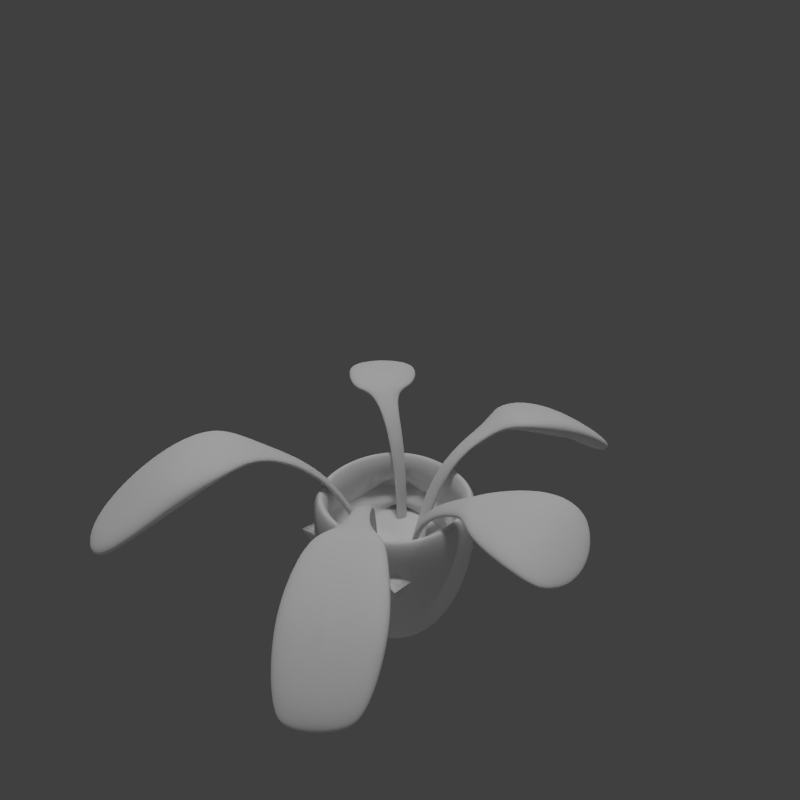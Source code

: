 # Source: PotPlant4-5.blend  (saved by Blender 2.75.0; exported with 4.5.12 LTS)
import bpy
from mathutils import Matrix  # noqa: F401  (used for matrix-valued properties, if any)

bpy.ops.wm.read_factory_settings(use_empty=True)
scene = bpy.context.scene
scene.name = 'Scene'

# ---- collections
col_collection_1 = bpy.data.collections.new('Collection 1'); scene.collection.children.link(col_collection_1)

# ---- materials (node trees are filled in below, after node groups)
mat_material_003 = bpy.data.materials.new('Material.003')
mat_material_003.alpha_threshold = 0.0
mat_material_003.use_transparent_shadow = False
mat_material_003.roughness = 0.5
mat_material_003.specular_intensity = 0.05

# ---- material node trees

# ---- world
world_world = bpy.data.worlds.new('World'); scene.world = world_world
world_world.color = (0.05088, 0.05088, 0.05088)
world_world.use_sun_shadow = False
world_world.sun_shadow_jitter_overblur = 0.0
world_world.cycles.sampling_method = 'MANUAL'
world_world.cycles.sample_map_resolution = 256

# ---- cameras
cam_camera_004 = bpy.data.cameras.new('Camera.004')
cam_camera_004.clip_end = 100.0
cam_camera_004.lens = 35.0
cam_camera_004.sensor_width = 32.0
cam_camera_004.sensor_height = 18.0
cam_camera_004.display_size = 2.0
cam_camera_004.dof.focus_distance = 0.0
cam_camera_004.dof.aperture_fstop = 128.0
cam_camera_004.dof.aperture_blades = 6

# ---- lights
light_sun_001 = bpy.data.lights.new('Sun.001', 'SUN')
light_sun_001.transmission_factor = 0.0
light_sun_001.angle = 0.1993
light_sun_001.energy = 1.0
light_sun_001.shadow_buffer_clip_start = 0.5
light_sun_001.shadow_soft_size = 0.1
light_sun_001.shadow_cascade_max_distance = 1000.0
light_sun_001.cycles.use_multiple_importance_sampling = False
light_point_006 = bpy.data.lights.new('Point.006', 'POINT')
light_point_006.transmission_factor = 0.0
light_point_006.energy = 100.0
light_point_006.shadow_buffer_clip_start = 0.5
light_point_006.shadow_soft_size = 0.1
light_point_006.shadow_maximum_resolution = 0.006
light_point_006.use_absolute_resolution = True
light_point_006.cycles.use_multiple_importance_sampling = False
light_point_004 = bpy.data.lights.new('Point.004', 'POINT')
light_point_004.transmission_factor = 0.0
light_point_004.energy = 100.0
light_point_004.shadow_buffer_clip_start = 0.5
light_point_004.shadow_soft_size = 0.1
light_point_004.shadow_maximum_resolution = 0.006
light_point_004.use_absolute_resolution = True
light_point_004.cycles.use_multiple_importance_sampling = False
light_point_002 = bpy.data.lights.new('Point.002', 'POINT')
light_point_002.transmission_factor = 0.0
light_point_002.energy = 100.0
light_point_002.shadow_buffer_clip_start = 0.5
light_point_002.shadow_soft_size = 0.1
light_point_002.shadow_maximum_resolution = 0.006
light_point_002.use_absolute_resolution = True
light_point_002.cycles.use_multiple_importance_sampling = False
light_point = bpy.data.lights.new('Point', 'POINT')
light_point.transmission_factor = 0.0
light_point.energy = 100.0
light_point.shadow_buffer_clip_start = 0.5
light_point.shadow_soft_size = 0.1
light_point.shadow_maximum_resolution = 0.006
light_point.use_absolute_resolution = True
light_point.cycles.use_multiple_importance_sampling = False

# ---- meshes
me_cube = bpy.data.meshes.new('Cube')
me_cube.from_pydata([(0.1875, 0.2065, 0.00147), (0.1875, -0.1685, 0.00147), (-0.1875, -0.1685, 0.00147), (-0.1875, 0.2065, 0.00147), (0.25, 0.269, 0.5015), (0.25, -0.231, 0.5015), (-0.25, -0.231, 0.5015), (-0.25, 0.269, 0.5015), (-0.1875, 0.2065, 0.5015), (-0.1875, -0.1685, 0.5015), (0.1875, -0.1685, 0.5015), (0.1875, 0.2065, 0.5015), (0.1777, 0.1967, 0.3765), (0.1777, -0.1587, 0.3765), (-0.1777, -0.1587, 0.3765), (-0.1777, 0.1967, 0.3765), (-0.09283, 0.1327, 0.5373), (0.04705, 0.02892, 0.2223), (-0.2349, 0.2422, 0.6359), (-0.2136, 0.2938, 0.6335), (0.1264, -0.01377, 0.5231), (0.6733, -0.1459, 0.4483), (-0.5006, 0.2784, 0.6316), (-0.3678, 0.5173, 0.6303), (-0.3264, 0.4856, 0.5524), (-0.4592, 0.2468, 0.5536), (-0.2602, 0.4248, 0.6661), (-0.3615, 0.2367, 0.6041), (-0.2488, 0.437, 0.6221), (-0.3729, 0.2244, 0.6481), (0.6355, -0.2644, 0.4813), (0.6062, -0.2574, 0.4467), (0.6439, -0.1389, 0.4137), (-0.2308, 0.3001, 0.6166), (-0.2522, 0.2485, 0.619), (-0.1091, 0.1398, 0.5313), (-0.09142, 0.1776, 0.5277), (0.0532, -0.01255, 0.2223), (0.07166, -0.00981, 0.2241), (0.06551, 0.03166, 0.2241), (0.6298, -0.01351, 0.499), (0.5512, -0.2601, 0.5676), (-0.5979, 0.3222, 0.4726), (-0.4733, 0.559, 0.4792), (0.5128, -0.2588, 0.5311), (-0.504, 0.5733, 0.5201), (-0.6286, 0.3364, 0.5135), (-0.07513, 0.1706, 0.5338), (0.5913, -0.01218, 0.4625), (0.1504, 0.02356, 0.5113), (0.1432, -0.01751, 0.5155), (0.327, -0.02769, 0.5841), (0.3114, -0.08014, 0.5954), (0.4177, 0.029, 0.6102), (0.3059, -0.1508, 0.6118), (0.4243, 0.04926, 0.549), (0.3263, -0.1398, 0.6573), (0.4947, 0.04039, 0.5019), (0.4072, -0.2108, 0.5648), (0.4647, -0.2202, 0.6383), (0.5521, 0.031, 0.5754), (0.2962, -0.07173, 0.6134), (0.3119, -0.01928, 0.6022), (0.1337, 0.02731, 0.5189), (0.002406, 0.07252, 0.2223), (-0.01429, 0.08087, 0.2241), (0.004463, 0.1184, 0.2241), (0.02116, 0.11, 0.2223), (-0.6603, 0.4211, 0.3915), (-0.6004, 0.5349, 0.3947), (-0.6218, 0.5528, 0.4313), (-0.6817, 0.4389, 0.4281), (0.102, 0.1231, 0.5348), (0.1781, 0.2769, 0.6319), (0.224, 0.2459, 0.6243), (0.2971, 0.2294, 0.6319), (0.1502, 0.3509, 0.5993), (0.3021, 0.2441, 0.5958), (0.1452, 0.3361, 0.6355), (0.2341, 0.2642, 0.6105), (0.1881, 0.2952, 0.6181), (0.1088, 0.1404, 0.5366), (0.1478, 0.125, 0.5366), (0.141, 0.1077, 0.5348), (0.4126, 0.3153, 0.6268), (0.2005, 0.4466, 0.5945), (0.3971, 0.3074, 0.5786), (0.2159, 0.4545, 0.6427), (0.4369, 0.4487, 0.5854), (0.3386, 0.5183, 0.5933), (0.08357, 0.08675, 0.2226), (0.08876, 0.0967, 0.2239), (0.1155, 0.08894, 0.2239), (0.1103, 0.07899, 0.2226), (-0.05937, 0.02704, 0.5348), (-0.2285, -0.1197, 0.6014), (-0.2548, -0.07306, 0.5855), (-0.3123, -0.02429, 0.584), (-0.2371, -0.2025, 0.5819), (-0.3227, -0.04085, 0.5498), (-0.2267, -0.186, 0.616), (-0.2719, -0.08679, 0.5735), (-0.2455, -0.1335, 0.5893), (-0.07292, 0.01421, 0.5366), (-0.1018, 0.04465, 0.5366), (-0.0882, 0.05748, 0.5348), (-0.4105, -0.05238, 0.567), (-0.2828, -0.2689, 0.558), (-0.4009, -0.06214, 0.5177), (-0.2925, -0.2591, 0.6073), (-0.5432, -0.1207, 0.4988), (-0.3441, -0.3541, 0.5202), (-0.496, -0.1083, 0.4596), (-0.3913, -0.3665, 0.5595), (-0.02735, 0.05218, 0.2226), (-0.03626, 0.04535, 0.2239), (-0.05723, 0.0637, 0.2239), (-0.04832, 0.07053, 0.2226), (-0.008654, -0.05095, 0.4977), (0.03155, -0.216, 0.5976), (-0.02148, -0.2285, 0.5851), (-0.08297, -0.2721, 0.5844), (0.1074, -0.242, 0.5678), (-0.07276, -0.2824, 0.5478), (0.0972, -0.2317, 0.6045), (-0.01361, -0.2469, 0.5701), (0.03942, -0.2344, 0.5826), (0.0002331, -0.06658, 0.4924), (-0.03664, -0.08468, 0.4839), (-0.04552, -0.06904, 0.4892), (-0.1189, -0.4624, 0.5964), (0.2235, -0.3817, 0.5826), (-0.1042, -0.4448, 0.5286), (0.2087, -0.3993, 0.6504), (-0.007533, -0.5979, 0.472), (0.1563, -0.5663, 0.499), (-0.02466, -0.05537, 0.2226), (-0.02036, -0.06574, 0.2239), (-0.04351, -0.08125, 0.2239), (-0.0478, -0.07088, 0.2226), (-0.6336, -0.2234, 0.3828), (-0.4744, -0.4101, 0.3999), (-0.5959, -0.2135, 0.3514), (-0.5121, -0.42, 0.4313), (-0.6193, -0.2927, 0.3365), (-0.5707, -0.3713, 0.3559), (-0.1536, -0.1345, 0.314), (-0.1536, 0.1726, 0.314), (0.1536, -0.1345, 0.314), (0.1536, 0.1726, 0.314), (-0.3514, -0.1559, 0.5871), (-0.4673, -0.2444, 0.529), (-0.3536, -0.1527, 0.5872), (-0.469, -0.242, 0.5286), (-0.5729, -0.3217, 0.407), (-0.2695, -0.1051, 0.6)], [], [(0, 1, 2, 3), (0, 4, 5, 1), (1, 5, 6, 2), (2, 6, 7, 3), (4, 0, 3, 7), (4, 7, 8, 11), (7, 6, 9, 8), (6, 5, 10, 9), (5, 4, 11, 10), (101, 102, 98, 99), (94, 95, 102, 103), (27, 29, 22, 25), (28, 27, 25, 24), (23, 24, 43, 45), (34, 18, 29, 27), (33, 34, 27, 28), (16, 18, 34, 35), (36, 35, 34, 33), (48, 40, 21, 32), (63, 49, 39, 17), (61, 52, 54, 56), (25, 22, 46, 42), (22, 23, 45, 46), (24, 25, 42, 43), (45, 43, 69, 70), (47, 19, 18, 16), (49, 50, 38, 39), (29, 26, 23, 22), (26, 28, 24, 23), (18, 19, 26, 29), (19, 33, 28, 26), (16, 35, 65, 64), (19, 47, 36, 33), (40, 41, 30, 21), (44, 48, 32, 31), (56, 54, 58, 59), (20, 63, 17, 37), (21, 30, 31, 32), (41, 44, 31, 30), (61, 20, 50, 52), (50, 20, 37, 38), (62, 61, 56, 53), (57, 60, 40, 48), (20, 61, 62, 63), (53, 56, 59, 60), (58, 57, 48, 44), (59, 58, 44, 41), (60, 59, 41, 40), (50, 49, 51, 52), (63, 62, 51, 49), (55, 53, 60, 57), (54, 55, 57, 58), (51, 62, 53, 55), (52, 51, 55, 54), (36, 47, 67, 66), (35, 36, 66, 65), (47, 16, 64, 67), (71, 70, 69, 68), (42, 46, 71, 68), (46, 45, 70, 71), (43, 42, 68, 69), (80, 73, 78, 76), (79, 80, 76, 77), (72, 73, 80, 81), (82, 81, 80, 79), (83, 74, 73, 72), (73, 74, 75, 78), (74, 79, 77, 75), (74, 83, 82, 79), (76, 78, 87, 85), (75, 77, 86, 84), (77, 76, 85, 86), (78, 75, 84, 87), (87, 84, 88, 89), (85, 87, 89), (83, 72, 90, 93), (82, 83, 93, 92), (72, 81, 91, 90), (81, 82, 92, 91), (9, 10, 13, 14), (8, 9, 14, 15), (102, 95, 100, 98), (12, 149, 147, 15), (10, 11, 12, 13), (11, 8, 15, 12), (14, 146, 148, 13), (104, 103, 102, 101), (105, 96, 95, 94), (95, 96, 97, 155, 100), (96, 101, 99, 97), (96, 105, 104, 101), (98, 100, 109, 107), (97, 99, 108, 106), (99, 98, 107, 108), (152, 150, 155), (109, 150, 151, 113), (108, 107, 111, 112), (105, 94, 114, 117), (104, 105, 117, 116), (94, 103, 115, 114), (103, 104, 116, 115), (125, 126, 122, 123), (118, 119, 126, 127), (126, 119, 124, 122), (128, 127, 126, 125), (129, 120, 119, 118), (119, 120, 121, 124), (120, 125, 123, 121), (120, 129, 128, 125), (122, 124, 133, 131), (121, 123, 132, 130), (123, 122, 131, 132), (124, 121, 130, 133), (132, 131, 135, 134), (130, 132, 134), (129, 118, 136, 139), (128, 129, 139, 138), (118, 127, 137, 136), (127, 128, 138, 137), (112, 111, 141, 142), (110, 112, 142, 140), (111, 113, 143, 141), (133, 130, 134, 135), (141, 143, 145), (143, 154, 140, 144, 145), (131, 133, 135), (142, 141, 145, 144), (140, 142, 144), (84, 86, 88), (86, 85, 89, 88), (149, 146, 148), (149, 146, 147), (13, 148, 149, 12), (15, 14, 146, 147), (106, 108, 112, 110), (107, 109, 113, 111), (150, 152, 153, 151), (152, 106, 110, 153), (151, 153, 154), (113, 151, 154, 143), (140, 154, 153, 110), (106, 152, 155, 97), (100, 155, 150, 109)])
_uv = me_cube.uv_layers.new(name='UVMap')
_uv.uv.foreach_set('vector', [0.1875, 0.875, 0.1875, 0.625, 0.0625, 0.625, 0.0625, 0.875, 0.0625, 0.625, 0.0625, 0.875, 0.1875, 0.875, 0.1875, 0.625, 0.0625, 0.625, 0.0625, 0.875, 0.1875, 0.875, 0.1875, 0.625, 0.0625, 0.625, 0.0625, 0.875, 0.1875, 0.875, 0.1875, 0.625, 0.1875, 0.875, 0.1875, 0.625, 0.0625, 0.625, 0.0625, 0.875, 0.1875, 0.875, 0.1875, 0.625, 0.0625, 0.625, 0.0625, 0.875, 0.0625, 0.625, 0.0625, 0.875, 0.1875, 0.875, 0.1875, 0.625, 0.0625, 0.625, 0.0625, 0.875, 0.1875, 0.875, 0.1875, 0.625, 0.0625, 0.625, 0.0625, 0.875, 0.1875, 0.875, 0.1875, 0.625, 0.9375, 0.625, 0.8125, 0.625, 0.8125, 0.625, 0.9375, 0.625, 0.8125, 0.875, 0.8125, 0.625, 0.8125, 0.625, 0.8125, 0.875, 0.8125, 0.625, 0.8125, 0.625, 0.8125, 0.625, 0.8125, 0.625, 0.9375, 0.625, 0.8125, 0.625, 0.8125, 0.625, 0.9375, 0.625, 0.9375, 0.625, 0.9375, 0.625, 0.9375, 0.625, 0.9375, 0.625, 0.8125, 0.625, 0.8125, 0.625, 0.8125, 0.625, 0.8125, 0.625, 0.9375, 0.625, 0.8125, 0.625, 0.8125, 0.625, 0.9375, 0.625, 0.8125, 0.875, 0.8125, 0.625, 0.8125, 0.625, 0.8125, 0.875, 0.9375, 0.875, 0.8125, 0.875, 0.8125, 0.625, 0.9375, 0.625, 0.8125, 0.625, 0.8125, 0.625, 0.8125, 0.625, 0.8125, 0.625, 0.8125, 0.875, 0.8125, 0.875, 0.8125, 0.875, 0.8125, 0.875, 0.9375, 0.625, 0.9375, 0.625, 0.9375, 0.625, 0.9375, 0.625, 0.8125, 0.625, 0.8125, 0.625, 0.8125, 0.625, 0.8125, 0.625, 0.8125, 0.625, 0.9375, 0.625, 0.9375, 0.625, 0.8125, 0.625, 0.9375, 0.625, 0.8125, 0.625, 0.8125, 0.625, 0.9375, 0.625, 0.9375, 0.625, 0.9375, 0.625, 0.9375, 0.625, 0.9375, 0.625, 0.9375, 0.875, 0.9375, 0.625, 0.8125, 0.625, 0.8125, 0.875, 0.8125, 0.875, 0.9375, 0.875, 0.9375, 0.875, 0.8125, 0.875, 0.8125, 0.625, 0.9375, 0.625, 0.9375, 0.625, 0.8125, 0.625, 0.9375, 0.625, 0.9375, 0.625, 0.9375, 0.625, 0.9375, 0.625, 0.8125, 0.625, 0.9375, 0.625, 0.9375, 0.625, 0.8125, 0.625, 0.9375, 0.625, 0.9375, 0.625, 0.9375, 0.625, 0.9375, 0.625, 0.8125, 0.875, 0.8125, 0.875, 0.8125, 0.875, 0.8125, 0.875, 0.9375, 0.625, 0.9375, 0.875, 0.9375, 0.875, 0.9375, 0.625, 0.8125, 0.625, 0.9375, 0.625, 0.9375, 0.625, 0.8125, 0.625, 0.9375, 0.625, 0.8125, 0.625, 0.8125, 0.625, 0.9375, 0.625, 0.9375, 0.625, 0.9375, 0.625, 0.9375, 0.625, 0.9375, 0.625, 0.9375, 0.875, 0.8125, 0.875, 0.8125, 0.875, 0.9375, 0.875, 0.8125, 0.625, 0.9375, 0.625, 0.9375, 0.625, 0.8125, 0.625, 0.9375, 0.625, 0.9375, 0.625, 0.9375, 0.625, 0.9375, 0.625, 0.9375, 0.625, 0.9375, 0.875, 0.9375, 0.875, 0.9375, 0.625, 0.9375, 0.875, 0.9375, 0.875, 0.9375, 0.875, 0.9375, 0.875, 0.8125, 0.625, 0.9375, 0.625, 0.9375, 0.625, 0.8125, 0.625, 0.8125, 0.625, 0.8125, 0.625, 0.8125, 0.625, 0.8125, 0.625, 0.9375, 0.875, 0.9375, 0.625, 0.8125, 0.625, 0.8125, 0.875, 0.8125, 0.625, 0.9375, 0.625, 0.9375, 0.625, 0.8125, 0.625, 0.9375, 0.625, 0.8125, 0.625, 0.8125, 0.625, 0.9375, 0.625, 0.9375, 0.625, 0.9375, 0.625, 0.9375, 0.625, 0.9375, 0.625, 0.8125, 0.625, 0.9375, 0.625, 0.9375, 0.625, 0.8125, 0.625, 0.9375, 0.875, 0.8125, 0.875, 0.8125, 0.625, 0.9375, 0.625, 0.8125, 0.875, 0.8125, 0.625, 0.8125, 0.625, 0.8125, 0.875, 0.8125, 0.625, 0.8125, 0.625, 0.8125, 0.625, 0.8125, 0.625, 0.9375, 0.625, 0.8125, 0.625, 0.8125, 0.625, 0.9375, 0.625, 0.8125, 0.625, 0.8125, 0.625, 0.8125, 0.625, 0.8125, 0.625, 0.9375, 0.625, 0.8125, 0.625, 0.8125, 0.625, 0.9375, 0.625, 0.9375, 0.875, 0.9375, 0.875, 0.9375, 0.875, 0.9375, 0.875, 0.8125, 0.875, 0.9375, 0.875, 0.9375, 0.875, 0.8125, 0.875, 0.9375, 0.875, 0.8125, 0.875, 0.8125, 0.875, 0.9375, 0.875, 0.8125, 0.625, 0.9375, 0.625, 0.9375, 0.625, 0.8125, 0.625, 0.8125, 0.625, 0.8125, 0.625, 0.8125, 0.625, 0.8125, 0.625, 0.8125, 0.625, 0.9375, 0.625, 0.9375, 0.625, 0.8125, 0.625, 0.9375, 0.625, 0.8125, 0.625, 0.8125, 0.625, 0.9375, 0.625, 0.5625, 0.125, 0.5625, 0.125, 0.5625, 0.125, 0.5625, 0.125, 0.6875, 0.125, 0.5625, 0.125, 0.5625, 0.125, 0.6875, 0.125, 0.5625, 0.375, 0.5625, 0.125, 0.5625, 0.125, 0.5625, 0.375, 0.6875, 0.375, 0.5625, 0.375, 0.5625, 0.125, 0.6875, 0.125, 0.6875, 0.375, 0.6875, 0.125, 0.5625, 0.125, 0.5625, 0.375, 0.5625, 0.125, 0.6875, 0.125, 0.6875, 0.125, 0.5625, 0.125, 0.6875, 0.125, 0.6875, 0.125, 0.6875, 0.125, 0.6875, 0.125, 0.6875, 0.125, 0.6875, 0.375, 0.6875, 0.375, 0.6875, 0.125, 0.5625, 0.125, 0.5625, 0.125, 0.5625, 0.125, 0.5625, 0.125, 0.6875, 0.125, 0.6875, 0.125, 0.6875, 0.125, 0.6875, 0.125, 0.6875, 0.125, 0.5625, 0.125, 0.5625, 0.125, 0.6875, 0.125, 0.5625, 0.125, 0.6875, 0.125, 0.6875, 0.125, 0.5625, 0.125, 0.5625, 0.125, 0.6875, 0.125, 0.6875, 0.125, 0.5625, 0.125, 0.5625, 0.125, 0.5625, 0.125, 0.5625, 0.125, 0.6875, 0.375, 0.5625, 0.375, 0.5625, 0.375, 0.6875, 0.375, 0.6875, 0.375, 0.6875, 0.375, 0.6875, 0.375, 0.6875, 0.375, 0.5625, 0.375, 0.5625, 0.375, 0.5625, 0.375, 0.5625, 0.375, 0.5625, 0.375, 0.6875, 0.375, 0.6875, 0.375, 0.5625, 0.375, 0.0625, 0.625, 0.0625, 0.875, 0.1875, 0.875, 0.1875, 0.625, 0.0625, 0.625, 0.0625, 0.875, 0.1875, 0.75, 0.1875, 0.625, 0.8125, 0.625, 0.8125, 0.625, 0.8125, 0.625, 0.8125, 0.625, 0.4375, 0.625, 0.4375, 0.875, 0.3125, 0.875, 0.3125, 0.625, 0.0625, 0.625, 0.0625, 0.875, 0.1875, 0.75, 0.1875, 0.625, 0.0625, 0.625, 0.0625, 0.875, 0.1875, 0.875, 0.1875, 0.625, 0.3125, 0.625, 0.3125, 0.875, 0.4375, 0.875, 0.4375, 0.625, 0.9375, 0.875, 0.8125, 0.875, 0.8125, 0.625, 0.9375, 0.625, 0.9375, 0.875, 0.9375, 0.625, 0.8125, 0.625, 0.8125, 0.875, 0.8125, 0.625, 0.9375, 0.625, 0.9375, 0.625, 0.875, 0.625, 0.8125, 0.625, 0.9375, 0.625, 0.9375, 0.625, 0.9375, 0.625, 0.9375, 0.625, 0.9375, 0.625, 0.9375, 0.875, 0.9375, 0.875, 0.9375, 0.625, 0.8125, 0.625, 0.8125, 0.625, 0.8125, 0.625, 0.8125, 0.625, 0.9375, 0.625, 0.9375, 0.625, 0.9375, 0.625, 0.9375, 0.625, 0.9375, 0.625, 0.8125, 0.625, 0.8125, 0.625, 0.9375, 0.625, 0.8125, 0.625, 0.9375, 0.625, 0.9375, 0.875, 0.8125, 0.625, 0.9375, 0.625, 0.9375, 0.875, 0.8125, 0.875, 0.9375, 0.625, 0.8125, 0.625, 0.8125, 0.625, 0.9375, 0.625, 0.9375, 0.875, 0.8125, 0.875, 0.8125, 0.875, 0.9375, 0.875, 0.9375, 0.875, 0.9375, 0.875, 0.9375, 0.875, 0.9375, 0.875, 0.8125, 0.875, 0.8125, 0.875, 0.8125, 0.875, 0.8125, 0.875, 0.8125, 0.875, 0.9375, 0.875, 0.9375, 0.875, 0.8125, 0.875, 0.6875, 0.125, 0.5625, 0.125, 0.5625, 0.125, 0.6875, 0.125, 0.5625, 0.375, 0.5625, 0.125, 0.5625, 0.125, 0.5625, 0.375, 0.5625, 0.125, 0.5625, 0.125, 0.5625, 0.125, 0.5625, 0.125, 0.6875, 0.375, 0.5625, 0.375, 0.5625, 0.125, 0.6875, 0.125, 0.6875, 0.375, 0.6875, 0.125, 0.5625, 0.125, 0.5625, 0.375, 0.5625, 0.125, 0.6875, 0.125, 0.6875, 0.125, 0.5625, 0.125, 0.6875, 0.125, 0.6875, 0.125, 0.6875, 0.125, 0.6875, 0.125, 0.6875, 0.125, 0.6875, 0.375, 0.6875, 0.375, 0.6875, 0.125, 0.5625, 0.125, 0.5625, 0.125, 0.5625, 0.125, 0.5625, 0.125, 0.6875, 0.125, 0.6875, 0.125, 0.6875, 0.125, 0.6875, 0.125, 0.6875, 0.125, 0.5625, 0.125, 0.5625, 0.125, 0.6875, 0.125, 0.5625, 0.125, 0.6875, 0.125, 0.6875, 0.125, 0.5625, 0.125, 0.6875, 0.125, 0.5625, 0.125, 0.5625, 0.125, 0.6875, 0.125, 0.6875, 0.125, 0.6875, 0.125, 0.6875, 0.125, 0.6875, 0.375, 0.5625, 0.375, 0.5625, 0.375, 0.6875, 0.375, 0.6875, 0.375, 0.6875, 0.375, 0.6875, 0.375, 0.6875, 0.375, 0.5625, 0.375, 0.5625, 0.375, 0.5625, 0.375, 0.5625, 0.375, 0.5625, 0.375, 0.6875, 0.375, 0.6875, 0.375, 0.5625, 0.375, 0.9375, 0.625, 0.8125, 0.625, 0.8125, 0.625, 0.9375, 0.625, 0.9375, 0.625, 0.9375, 0.625, 0.9375, 0.625, 0.9375, 0.625, 0.8125, 0.625, 0.8125, 0.625, 0.8125, 0.625, 0.8125, 0.625, 0.5625, 0.125, 0.6875, 0.125, 0.6875, 0.125, 0.5625, 0.125, 0.8125, 0.625, 0.8125, 0.625, 0.8125, 0.625, 0.8125, 0.625, 0.8125, 0.875, 0.9375, 0.875, 0.9375, 0.625, 0.8125, 0.625, 0.5625, 0.125, 0.5625, 0.125, 0.5625, 0.125, 0.9375, 0.625, 0.8125, 0.625, 0.8125, 0.625, 0.9375, 0.625, 0.9375, 0.625, 0.9375, 0.625, 0.9375, 0.625, 0.6875, 0.125, 0.6875, 0.125, 0.6875, 0.125, 0.6875, 0.125, 0.5625, 0.125, 0.5625, 0.125, 0.6875, 0.125, 0.3125, 0.625, 0.4375, 0.875, 0.4375, 0.625, 0.3125, 0.875, 0.3125, 0.625, 0.4375, 0.875, 0.3125, 0.875, 0.4375, 0.875, 0.4375, 0.625, 0.3125, 0.625, 0.3125, 0.625, 0.3125, 0.875, 0.4375, 0.875, 0.4375, 0.625, 0.9375, 0.625, 0.9375, 0.625, 0.9375, 0.625, 0.9375, 0.625, 0.8125, 0.625, 0.8125, 0.625, 0.8125, 0.625, 0.8125, 0.625, 0.8125, 0.875, 0.8125, 0.625, 0.9375, 0.625, 0.9375, 0.875, 0.8125, 0.625, 0.9375, 0.625, 0.9375, 0.875, 0.8125, 0.875, 0.8125, 0.625, 0.9375, 0.625, 0.9375, 0.875, 0.8125, 0.875, 0.9375, 0.875, 0.9375, 0.625, 0.8125, 0.625, 0.8125, 0.875, 0.8125, 0.625, 0.9375, 0.625, 0.9375, 0.875, 0.9375, 0.625, 0.8125, 0.625, 0.8125, 0.875, 0.9375, 0.875, 0.8125, 0.875, 0.9375, 0.875, 0.9375, 0.625, 0.8125, 0.625])
me_cube.materials.append(mat_material_003)
me_cube.use_remesh_preserve_volume = False
me_cube.use_remesh_preserve_attributes = False
me_cube.use_mirror_vertex_groups = False
me_cube.update()

# ---- objects
ob_sun = bpy.data.objects.new('Sun', light_sun_001)
ob_point_006 = bpy.data.objects.new('Point.006', light_point_006)
ob_point_004 = bpy.data.objects.new('Point.004', light_point_004)
ob_point_002 = bpy.data.objects.new('Point.002', light_point_002)
ob_point = bpy.data.objects.new('Point', light_point)
ob_empty = bpy.data.objects.new('Empty', None)
ob_camera_004 = bpy.data.objects.new('Camera.004', cam_camera_004)
ob_cube = bpy.data.objects.new('Cube', me_cube)

# ---- transforms, parenting, visibility, modifiers, constraints
ob_sun.location = (0.0, 0.0, 6.0)
ob_sun.lineart.crease_threshold = 0.0
ob_point_006.location = (4.0, 4.0, -5.0)
ob_point_006.lineart.crease_threshold = 0.0
ob_point_004.location = (-4.0, -4.0, -5.0)
ob_point_004.lineart.crease_threshold = 0.0
ob_point_002.location = (4.0, -4.0, 6.0)
ob_point_002.lineart.crease_threshold = 0.0
ob_point.location = (-4.0, 4.0, 6.0)
ob_point.lineart.crease_threshold = 0.0
ob_empty.location = (0.0, 0.0, 0.0)
ob_empty.rotation_euler = (0.0, 0.0, 4.712)
ob_empty.empty_image_offset = (0.0, 0.0)
ob_empty.lineart.crease_threshold = 0.0
ob_camera_004.parent = ob_empty
ob_camera_004.location = (1.315, -1.315, 1.861)
ob_camera_004.rotation_euler = (1.047, -1.11e-16, 0.7854)
ob_camera_004.scale = (0.2222, 0.2222, 0.2222)
ob_camera_004.lineart.crease_threshold = 0.0
ob_cube.location = (0.0, 0.0, 0.0)
ob_cube.lock_rotations_4d = False
ob_cube.empty_display_type = 'ARROWS'
ob_cube.show_transparent = True
ob_cube.lineart.crease_threshold = 0.0
_m = ob_cube.modifiers.new('Subsurf', 'SUBSURF')
_m.uv_smooth = 'PRESERVE_CORNERS'
_m.levels = 0
_m.render_levels = 4
_m.show_only_control_edges = False

# ---- collection membership
col_collection_1.objects.link(ob_sun)
col_collection_1.objects.link(ob_point_006)
col_collection_1.objects.link(ob_point_004)
col_collection_1.objects.link(ob_point_002)
col_collection_1.objects.link(ob_point)
col_collection_1.objects.link(ob_empty)
col_collection_1.objects.link(ob_camera_004)
col_collection_1.objects.link(ob_cube)

# ---- scene / render settings (as saved in the file)
scene.camera = ob_camera_004
scene.frame_start = 1; scene.frame_end = 4; scene.frame_set(4)
scene.render.engine = 'BLENDER_EEVEE_NEXT'
scene.render.image_settings.compression = 90
scene.render.resolution_x = 500
scene.render.resolution_y = 500
scene.render.resolution_percentage = 50
scene.render.dither_intensity = 0.0
scene.render.film_transparent = True
scene.render.bake_margin = 2
scene.render.bake_bias = 0.0
scene.cycles.use_denoising = False
scene.cycles.samples = 10
scene.cycles.sampling_pattern = 'TABULATED_SOBOL'
scene.cycles.light_sampling_threshold = 0.0
scene.cycles.use_adaptive_sampling = False
scene.cycles.use_light_tree = False
scene.cycles.blur_glossy = 0.0
scene.cycles.volume_bounces = 1
scene.cycles.pixel_filter_type = 'GAUSSIAN'
scene.cycles.sample_clamp_indirect = 0.0
scene.view_settings.view_transform = 'Standard'
bpy.context.view_layer.update()
